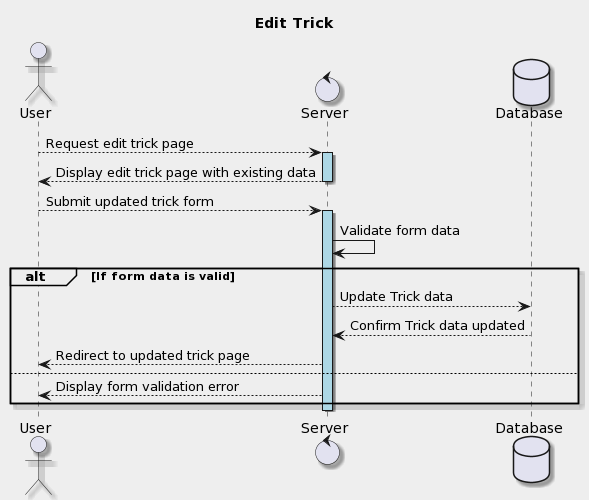

The diagram above was rendered by PlantUML. Its source (embedded in the PNG):
@startuml
title Edit Trick
    skinparam backgroundColor #EEEEEE
    skinparam shadowing true

    actor User
    control Server
    database Database
    User --> Server : Request edit trick page
    activate Server  #lightblue
    Server --> User : Display edit trick page with existing data
    deactivate Server 
    User --> Server : Submit updated trick form
    activate Server #lightblue
    Server -> Server : Validate form data
    alt If form data is valid
        Server --> Database : Update Trick data
            Database --> Server : Confirm Trick data updated
            Server --> User : Redirect to updated trick page
    else
        Server --> User : Display form validation error
    end
    deactivate Server
@enduml